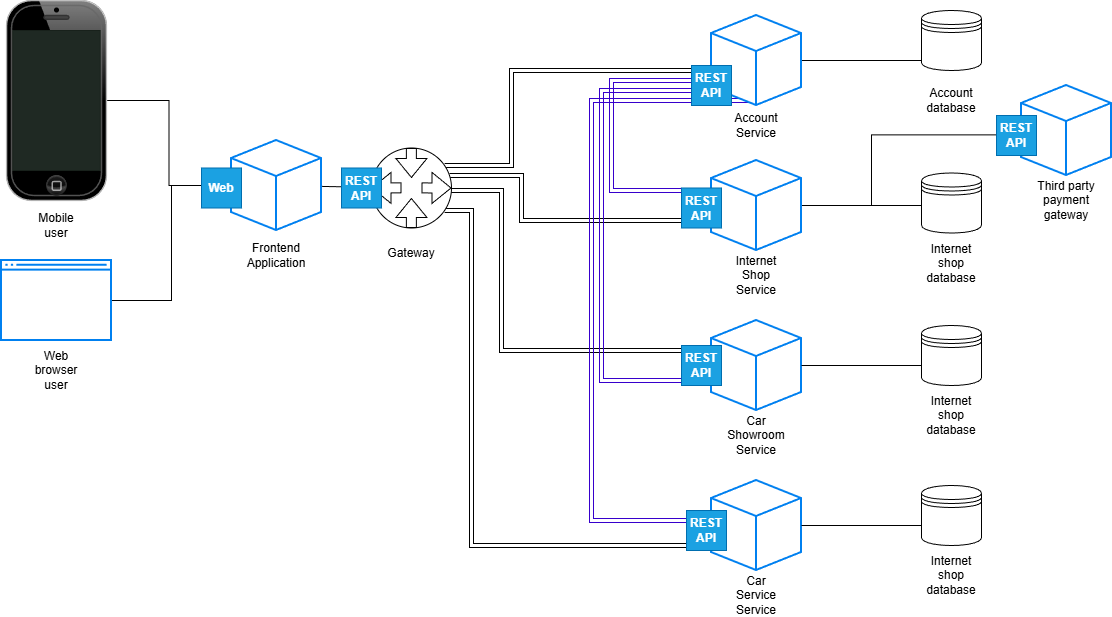

The diagram above was exported from draw.io. Its source (the exported page's mxGraphModel, read from the mxfile embedded in the PNG):
<mxGraphModel dx="2505" dy="928" grid="1" gridSize="10" guides="1" tooltips="1" connect="1" arrows="1" fold="1" page="1" pageScale="1" pageWidth="827" pageHeight="1169" math="0" shadow="0">
  <root>
    <mxCell id="0" />
    <mxCell id="1" parent="0" />
    <mxCell id="soy_1bnnA4il1No6KdXS-20" edge="1" parent="1" source="soy_1bnnA4il1No6KdXS-1" style="edgeStyle=orthogonalEdgeStyle;rounded=0;orthogonalLoop=1;jettySize=auto;html=1;" target="soy_1bnnA4il1No6KdXS-3">
      <mxGeometry relative="1" as="geometry" />
    </mxCell>
    <mxCell id="soy_1bnnA4il1No6KdXS-1" parent="1" style="verticalLabelPosition=bottom;verticalAlign=top;html=1;shadow=0;dashed=0;strokeWidth=1;shape=mxgraph.ios.iPhone;bgStyle=bgGreen;fillColor=#aaaaaa;sketch=0;" value="" vertex="1">
      <mxGeometry height="200" width="100" x="-225" y="420" as="geometry" />
    </mxCell>
    <mxCell id="soy_1bnnA4il1No6KdXS-21" edge="1" parent="1" source="soy_1bnnA4il1No6KdXS-2" style="edgeStyle=orthogonalEdgeStyle;rounded=0;orthogonalLoop=1;jettySize=auto;html=1;" target="soy_1bnnA4il1No6KdXS-3">
      <mxGeometry relative="1" as="geometry">
        <Array as="points">
          <mxPoint x="-60" y="720" />
          <mxPoint x="-60" y="605" />
        </Array>
      </mxGeometry>
    </mxCell>
    <mxCell id="soy_1bnnA4il1No6KdXS-2" parent="1" style="html=1;verticalLabelPosition=bottom;align=center;labelBackgroundColor=#ffffff;verticalAlign=top;strokeWidth=2;strokeColor=#0080F0;shadow=0;dashed=0;shape=mxgraph.ios7.icons.window;" value="" vertex="1">
      <mxGeometry height="80" width="110" x="-230" y="680" as="geometry" />
    </mxCell>
    <mxCell id="soy_1bnnA4il1No6KdXS-4" parent="1" style="shape=datastore;whiteSpace=wrap;html=1;" value="" vertex="1">
      <mxGeometry height="60" width="60" x="690" y="592.5" as="geometry" />
    </mxCell>
    <mxCell id="soy_1bnnA4il1No6KdXS-7" parent="1" style="text;html=1;whiteSpace=wrap;strokeColor=none;fillColor=none;align=center;verticalAlign=middle;rounded=0;" value="Account&lt;br&gt;Service" vertex="1">
      <mxGeometry height="30" width="60" x="495" y="530" as="geometry" />
    </mxCell>
    <mxCell id="soy_1bnnA4il1No6KdXS-31" edge="1" parent="1" source="soy_1bnnA4il1No6KdXS-8" style="edgeStyle=orthogonalEdgeStyle;rounded=0;orthogonalLoop=1;jettySize=auto;html=1;entryX=0;entryY=0.7;entryDx=0;entryDy=0;shape=filledEdge;strokeColor=default;fillColor=none;endArrow=none;endFill=0;" target="soy_1bnnA4il1No6KdXS-29">
      <mxGeometry relative="1" as="geometry">
        <Array as="points">
          <mxPoint x="740" y="480" />
        </Array>
      </mxGeometry>
    </mxCell>
    <mxCell id="soy_1bnnA4il1No6KdXS-9" parent="1" style="html=1;verticalLabelPosition=bottom;align=center;labelBackgroundColor=#ffffff;verticalAlign=top;strokeWidth=2;strokeColor=#0080F0;shadow=0;dashed=0;shape=mxgraph.ios7.icons.cube;" value="" vertex="1">
      <mxGeometry height="90" width="90" x="480" y="740" as="geometry" />
    </mxCell>
    <mxCell id="soy_1bnnA4il1No6KdXS-10" parent="1" style="text;html=1;whiteSpace=wrap;strokeColor=none;fillColor=none;align=center;verticalAlign=middle;rounded=0;" value="Car Showroom&lt;br&gt;Service" vertex="1">
      <mxGeometry height="30" width="60" x="495" y="840" as="geometry" />
    </mxCell>
    <mxCell id="soy_1bnnA4il1No6KdXS-11" parent="1" style="html=1;verticalLabelPosition=bottom;align=center;labelBackgroundColor=#ffffff;verticalAlign=top;strokeWidth=2;strokeColor=#0080F0;shadow=0;dashed=0;shape=mxgraph.ios7.icons.cube;" value="" vertex="1">
      <mxGeometry height="90" width="90" x="480" y="900" as="geometry" />
    </mxCell>
    <mxCell id="soy_1bnnA4il1No6KdXS-12" parent="1" style="text;html=1;whiteSpace=wrap;strokeColor=none;fillColor=none;align=center;verticalAlign=middle;rounded=0;" value="Car Service&lt;br&gt;Service" vertex="1">
      <mxGeometry height="30" width="60" x="495" y="1000" as="geometry" />
    </mxCell>
    <mxCell id="soy_1bnnA4il1No6KdXS-32" edge="1" parent="1" source="soy_1bnnA4il1No6KdXS-13" style="edgeStyle=orthogonalEdgeStyle;rounded=0;orthogonalLoop=1;jettySize=auto;html=1;shape=filledEdge;endArrow=none;endFill=0;" target="soy_1bnnA4il1No6KdXS-4">
      <mxGeometry relative="1" as="geometry">
        <Array as="points">
          <mxPoint x="660" y="625" />
          <mxPoint x="660" y="625" />
        </Array>
      </mxGeometry>
    </mxCell>
    <mxCell id="soy_1bnnA4il1No6KdXS-14" parent="1" style="text;html=1;whiteSpace=wrap;strokeColor=none;fillColor=none;align=center;verticalAlign=middle;rounded=0;" value="Internet Shop&lt;br&gt;Service" vertex="1">
      <mxGeometry height="30" width="60" x="495" y="680" as="geometry" />
    </mxCell>
    <mxCell id="soy_1bnnA4il1No6KdXS-19" edge="1" parent="1" source="soy_1bnnA4il1No6KdXS-70" style="edgeStyle=orthogonalEdgeStyle;rounded=0;orthogonalLoop=1;jettySize=auto;html=1;shape=link;" target="soy_1bnnA4il1No6KdXS-8">
      <mxGeometry relative="1" as="geometry">
        <Array as="points">
          <mxPoint x="280" y="585" />
          <mxPoint x="280" y="490" />
        </Array>
        <mxPoint x="100" y="650" as="sourcePoint" />
      </mxGeometry>
    </mxCell>
    <mxCell id="soy_1bnnA4il1No6KdXS-22" parent="1" style="html=1;verticalLabelPosition=bottom;align=center;labelBackgroundColor=#ffffff;verticalAlign=top;strokeWidth=2;strokeColor=#0080F0;shadow=0;dashed=0;shape=mxgraph.ios7.icons.cube;" value="" vertex="1">
      <mxGeometry height="90" width="90" x="790" y="505" as="geometry" />
    </mxCell>
    <mxCell id="soy_1bnnA4il1No6KdXS-23" parent="1" style="text;html=1;whiteSpace=wrap;strokeColor=none;fillColor=none;align=center;verticalAlign=middle;rounded=0;" value="Third party payment gateway" vertex="1">
      <mxGeometry height="30" width="60" x="805" y="605" as="geometry" />
    </mxCell>
    <mxCell id="soy_1bnnA4il1No6KdXS-24" parent="1" style="text;html=1;whiteSpace=wrap;strokeColor=none;fillColor=none;align=center;verticalAlign=middle;rounded=0;" value="Internet shop database" vertex="1">
      <mxGeometry height="30" width="60" x="690" y="667.5" as="geometry" />
    </mxCell>
    <mxCell id="soy_1bnnA4il1No6KdXS-25" parent="1" style="shape=datastore;whiteSpace=wrap;html=1;" value="" vertex="1">
      <mxGeometry height="60" width="60" x="690" y="745" as="geometry" />
    </mxCell>
    <mxCell id="soy_1bnnA4il1No6KdXS-26" parent="1" style="text;html=1;whiteSpace=wrap;strokeColor=none;fillColor=none;align=center;verticalAlign=middle;rounded=0;" value="Internet shop database" vertex="1">
      <mxGeometry height="30" width="60" x="690" y="820" as="geometry" />
    </mxCell>
    <mxCell id="soy_1bnnA4il1No6KdXS-27" parent="1" style="shape=datastore;whiteSpace=wrap;html=1;" value="" vertex="1">
      <mxGeometry height="60" width="60" x="690" y="905" as="geometry" />
    </mxCell>
    <mxCell id="soy_1bnnA4il1No6KdXS-28" parent="1" style="text;html=1;whiteSpace=wrap;strokeColor=none;fillColor=none;align=center;verticalAlign=middle;rounded=0;" value="Internet shop database" vertex="1">
      <mxGeometry height="30" width="60" x="690" y="980" as="geometry" />
    </mxCell>
    <mxCell id="soy_1bnnA4il1No6KdXS-29" parent="1" style="shape=datastore;whiteSpace=wrap;html=1;" value="" vertex="1">
      <mxGeometry height="60" width="60" x="690" y="430" as="geometry" />
    </mxCell>
    <mxCell id="soy_1bnnA4il1No6KdXS-30" parent="1" style="text;html=1;whiteSpace=wrap;strokeColor=none;fillColor=none;align=center;verticalAlign=middle;rounded=0;" value="Account database" vertex="1">
      <mxGeometry height="30" width="60" x="690" y="505" as="geometry" />
    </mxCell>
    <mxCell id="soy_1bnnA4il1No6KdXS-33" edge="1" parent="1" source="soy_1bnnA4il1No6KdXS-13" style="edgeStyle=orthogonalEdgeStyle;rounded=0;orthogonalLoop=1;jettySize=auto;html=1;entryX=0.004;entryY=0.549;entryDx=0;entryDy=0;entryPerimeter=0;shape=filledEdge;endArrow=none;endFill=0;" target="soy_1bnnA4il1No6KdXS-22">
      <mxGeometry relative="1" as="geometry">
        <Array as="points">
          <mxPoint x="640" y="625" />
          <mxPoint x="640" y="554" />
        </Array>
      </mxGeometry>
    </mxCell>
    <mxCell id="soy_1bnnA4il1No6KdXS-34" edge="1" parent="1" source="soy_1bnnA4il1No6KdXS-9" style="edgeStyle=orthogonalEdgeStyle;rounded=0;orthogonalLoop=1;jettySize=auto;html=1;shape=filledEdge;endArrow=none;endFill=0;" target="soy_1bnnA4il1No6KdXS-25">
      <mxGeometry relative="1" as="geometry">
        <Array as="points">
          <mxPoint x="700" y="785" />
          <mxPoint x="700" y="785" />
        </Array>
      </mxGeometry>
    </mxCell>
    <mxCell id="soy_1bnnA4il1No6KdXS-35" edge="1" parent="1" source="soy_1bnnA4il1No6KdXS-11" style="edgeStyle=orthogonalEdgeStyle;rounded=0;orthogonalLoop=1;jettySize=auto;html=1;shape=filledEdge;endArrow=none;endFill=0;" target="soy_1bnnA4il1No6KdXS-27">
      <mxGeometry relative="1" as="geometry">
        <Array as="points">
          <mxPoint x="700" y="945" />
          <mxPoint x="700" y="945" />
        </Array>
      </mxGeometry>
    </mxCell>
    <mxCell id="soy_1bnnA4il1No6KdXS-36" edge="1" parent="1" source="soy_1bnnA4il1No6KdXS-70" style="edgeStyle=orthogonalEdgeStyle;rounded=0;orthogonalLoop=1;jettySize=auto;html=1;shape=link;entryX=0.004;entryY=0.576;entryDx=0;entryDy=0;entryPerimeter=0;" target="soy_1bnnA4il1No6KdXS-13">
      <mxGeometry relative="1" as="geometry">
        <Array as="points">
          <mxPoint x="290" y="595" />
          <mxPoint x="290" y="640" />
          <mxPoint x="480" y="640" />
        </Array>
        <mxPoint x="110" y="640" as="sourcePoint" />
        <mxPoint x="490" y="500" as="targetPoint" />
      </mxGeometry>
    </mxCell>
    <mxCell id="soy_1bnnA4il1No6KdXS-37" edge="1" parent="1" style="edgeStyle=orthogonalEdgeStyle;rounded=0;orthogonalLoop=1;jettySize=auto;html=1;shape=link;" target="soy_1bnnA4il1No6KdXS-9">
      <mxGeometry relative="1" as="geometry">
        <Array as="points">
          <mxPoint x="270" y="610" />
          <mxPoint x="270" y="770" />
        </Array>
        <mxPoint x="210" y="610" as="sourcePoint" />
        <mxPoint x="460" y="647" as="targetPoint" />
      </mxGeometry>
    </mxCell>
    <mxCell id="soy_1bnnA4il1No6KdXS-38" edge="1" parent="1" source="soy_1bnnA4il1No6KdXS-70" style="edgeStyle=orthogonalEdgeStyle;rounded=0;orthogonalLoop=1;jettySize=auto;html=1;shape=link;">
      <mxGeometry relative="1" as="geometry">
        <Array as="points">
          <mxPoint x="240" y="630" />
          <mxPoint x="240" y="965" />
        </Array>
        <mxPoint x="130" y="670" as="sourcePoint" />
        <mxPoint x="480" y="965" as="targetPoint" />
      </mxGeometry>
    </mxCell>
    <mxCell id="soy_1bnnA4il1No6KdXS-39" edge="1" parent="1" source="soy_1bnnA4il1No6KdXS-13" style="edgeStyle=orthogonalEdgeStyle;rounded=0;orthogonalLoop=1;jettySize=auto;html=1;shape=link;fillColor=#6a00ff;strokeColor=#3700CC;">
      <mxGeometry relative="1" as="geometry">
        <Array as="points">
          <mxPoint x="380" y="610" />
          <mxPoint x="380" y="500" />
        </Array>
        <mxPoint x="380" y="600" as="sourcePoint" />
        <mxPoint x="500" y="500" as="targetPoint" />
      </mxGeometry>
    </mxCell>
    <mxCell id="soy_1bnnA4il1No6KdXS-41" edge="1" parent="1" source="soy_1bnnA4il1No6KdXS-9" style="edgeStyle=orthogonalEdgeStyle;rounded=0;orthogonalLoop=1;jettySize=auto;html=1;shape=link;fillColor=#6a00ff;strokeColor=#3700CC;">
      <mxGeometry relative="1" as="geometry">
        <Array as="points">
          <mxPoint x="370" y="800" />
          <mxPoint x="370" y="510" />
        </Array>
        <mxPoint x="490" y="620" as="sourcePoint" />
        <mxPoint x="510" y="510" as="targetPoint" />
      </mxGeometry>
    </mxCell>
    <mxCell id="soy_1bnnA4il1No6KdXS-42" edge="1" parent="1" source="soy_1bnnA4il1No6KdXS-11" style="edgeStyle=orthogonalEdgeStyle;rounded=0;orthogonalLoop=1;jettySize=auto;html=1;shape=link;fillColor=#6a00ff;strokeColor=#3700CC;">
      <mxGeometry relative="1" as="geometry">
        <Array as="points">
          <mxPoint x="360" y="940" />
          <mxPoint x="360" y="520" />
        </Array>
        <mxPoint x="490" y="810" as="sourcePoint" />
        <mxPoint x="520" y="520" as="targetPoint" />
      </mxGeometry>
    </mxCell>
    <mxCell id="soy_1bnnA4il1No6KdXS-45" parent="1" style="text;html=1;whiteSpace=wrap;strokeColor=none;fillColor=none;align=center;verticalAlign=middle;rounded=0;" value="Web browser user" vertex="1">
      <mxGeometry height="30" width="60" x="-205" y="775" as="geometry" />
    </mxCell>
    <mxCell id="soy_1bnnA4il1No6KdXS-46" parent="1" style="text;html=1;whiteSpace=wrap;strokeColor=none;fillColor=none;align=center;verticalAlign=middle;rounded=0;" value="Mobile user" vertex="1">
      <mxGeometry height="30" width="60" x="-205" y="630" as="geometry" />
    </mxCell>
    <mxCell id="soy_1bnnA4il1No6KdXS-8" parent="1" style="html=1;verticalLabelPosition=bottom;align=center;labelBackgroundColor=#ffffff;verticalAlign=top;strokeWidth=2;strokeColor=#0080F0;shadow=0;dashed=0;shape=mxgraph.ios7.icons.cube;" value="" vertex="1">
      <mxGeometry height="90" width="90" x="480" y="435" as="geometry" />
    </mxCell>
    <mxCell id="soy_1bnnA4il1No6KdXS-13" parent="1" style="html=1;verticalLabelPosition=bottom;align=center;labelBackgroundColor=#ffffff;verticalAlign=top;strokeWidth=2;strokeColor=#0080F0;shadow=0;dashed=0;shape=mxgraph.ios7.icons.cube;" value="" vertex="1">
      <mxGeometry height="90" width="90" x="480" y="580" as="geometry" />
    </mxCell>
    <mxCell id="soy_1bnnA4il1No6KdXS-47" parent="1" style="whiteSpace=wrap;html=1;aspect=fixed;fillColor=#1ba1e2;fontColor=#ffffff;strokeColor=#006EAF;" value="&lt;b&gt;REST&lt;br&gt;API&lt;/b&gt;" vertex="1">
      <mxGeometry height="40" width="40" x="460" y="485" as="geometry" />
    </mxCell>
    <mxCell id="soy_1bnnA4il1No6KdXS-48" parent="1" style="whiteSpace=wrap;html=1;aspect=fixed;fillColor=#1ba1e2;fontColor=#ffffff;strokeColor=#006EAF;" value="&lt;b&gt;REST&lt;br&gt;API&lt;/b&gt;" vertex="1">
      <mxGeometry height="40" width="40" x="450" y="607.5" as="geometry" />
    </mxCell>
    <mxCell id="soy_1bnnA4il1No6KdXS-49" parent="1" style="whiteSpace=wrap;html=1;aspect=fixed;fillColor=#1ba1e2;fontColor=#ffffff;strokeColor=#006EAF;" value="&lt;b&gt;REST&lt;br&gt;API&lt;/b&gt;" vertex="1">
      <mxGeometry height="40" width="40" x="450" y="765" as="geometry" />
    </mxCell>
    <mxCell id="soy_1bnnA4il1No6KdXS-50" parent="1" style="whiteSpace=wrap;html=1;aspect=fixed;fillColor=#1ba1e2;fontColor=#ffffff;strokeColor=#006EAF;" value="&lt;b&gt;REST&lt;br&gt;API&lt;/b&gt;" vertex="1">
      <mxGeometry height="40" width="40" x="455" y="930" as="geometry" />
    </mxCell>
    <mxCell id="soy_1bnnA4il1No6KdXS-52" parent="1" style="whiteSpace=wrap;html=1;aspect=fixed;fillColor=#1ba1e2;fontColor=#ffffff;strokeColor=#006EAF;" value="&lt;b&gt;REST&lt;br&gt;API&lt;/b&gt;" vertex="1">
      <mxGeometry height="40" width="40" x="765" y="535" as="geometry" />
    </mxCell>
    <mxCell id="soy_1bnnA4il1No6KdXS-76" edge="1" parent="1" source="soy_1bnnA4il1No6KdXS-3" style="edgeStyle=none;rounded=0;orthogonalLoop=1;jettySize=auto;html=1;" target="soy_1bnnA4il1No6KdXS-70">
      <mxGeometry relative="1" as="geometry" />
    </mxCell>
    <mxCell id="soy_1bnnA4il1No6KdXS-3" parent="1" style="html=1;verticalLabelPosition=bottom;align=center;labelBackgroundColor=#ffffff;verticalAlign=top;strokeWidth=2;strokeColor=#0080F0;shadow=0;dashed=0;shape=mxgraph.ios7.icons.cube;" value="" vertex="1">
      <mxGeometry height="90" width="90" y="560" as="geometry" />
    </mxCell>
    <mxCell id="soy_1bnnA4il1No6KdXS-69" connectable="0" parent="1" style="group" value="" vertex="1">
      <mxGeometry height="80" width="80" x="140" y="567.5" as="geometry" />
    </mxCell>
    <mxCell id="soy_1bnnA4il1No6KdXS-70" parent="soy_1bnnA4il1No6KdXS-69" style="ellipse;whiteSpace=wrap;html=1;aspect=fixed;" value="" vertex="1">
      <mxGeometry height="80" width="80" as="geometry" />
    </mxCell>
    <mxCell id="soy_1bnnA4il1No6KdXS-71" edge="1" parent="soy_1bnnA4il1No6KdXS-69" style="shape=flexArrow;endArrow=classic;html=1;rounded=0;" value="">
      <mxGeometry height="50" relative="1" width="50" as="geometry">
        <mxPoint x="39.92" y="80" as="sourcePoint" />
        <mxPoint x="39.92" y="50" as="targetPoint" />
      </mxGeometry>
    </mxCell>
    <mxCell id="soy_1bnnA4il1No6KdXS-72" edge="1" parent="soy_1bnnA4il1No6KdXS-69" style="shape=flexArrow;endArrow=classic;html=1;rounded=0;" value="">
      <mxGeometry height="50" relative="1" width="50" as="geometry">
        <mxPoint x="39.92" as="sourcePoint" />
        <mxPoint x="39.92" y="30" as="targetPoint" />
      </mxGeometry>
    </mxCell>
    <mxCell id="soy_1bnnA4il1No6KdXS-73" edge="1" parent="soy_1bnnA4il1No6KdXS-69" style="shape=flexArrow;endArrow=classic;html=1;rounded=0;" value="">
      <mxGeometry height="50" relative="1" width="50" as="geometry">
        <mxPoint x="30" y="39.91999999999996" as="sourcePoint" />
        <mxPoint y="39.91999999999996" as="targetPoint" />
      </mxGeometry>
    </mxCell>
    <mxCell id="soy_1bnnA4il1No6KdXS-74" edge="1" parent="soy_1bnnA4il1No6KdXS-69" style="shape=flexArrow;endArrow=classic;html=1;rounded=0;" value="">
      <mxGeometry height="50" relative="1" width="50" as="geometry">
        <mxPoint x="50" y="39.91999999999996" as="sourcePoint" />
        <mxPoint x="80" y="40" as="targetPoint" />
      </mxGeometry>
    </mxCell>
    <mxCell id="soy_1bnnA4il1No6KdXS-44" parent="1" style="whiteSpace=wrap;html=1;aspect=fixed;fillColor=#1ba1e2;fontColor=#ffffff;strokeColor=#006EAF;" value="&lt;b&gt;REST&lt;br&gt;API&lt;/b&gt;" vertex="1">
      <mxGeometry height="40" width="40" x="110" y="587.5" as="geometry" />
    </mxCell>
    <mxCell id="soy_1bnnA4il1No6KdXS-43" parent="1" style="whiteSpace=wrap;html=1;aspect=fixed;fillColor=#1ba1e2;fontColor=#ffffff;strokeColor=#006EAF;" value="&lt;b&gt;Web&lt;/b&gt;" vertex="1">
      <mxGeometry height="40" width="40" x="-30" y="587.5" as="geometry" />
    </mxCell>
    <mxCell id="soy_1bnnA4il1No6KdXS-77" parent="1" style="text;html=1;whiteSpace=wrap;strokeColor=none;fillColor=none;align=center;verticalAlign=middle;rounded=0;" value="Gateway" vertex="1">
      <mxGeometry height="30" width="60" x="150" y="657.5" as="geometry" />
    </mxCell>
    <mxCell id="soy_1bnnA4il1No6KdXS-78" parent="1" style="text;html=1;whiteSpace=wrap;strokeColor=none;fillColor=none;align=center;verticalAlign=middle;rounded=0;" value="Frontend Application" vertex="1">
      <mxGeometry height="30" width="60" x="15" y="660" as="geometry" />
    </mxCell>
  </root>
</mxGraphModel>